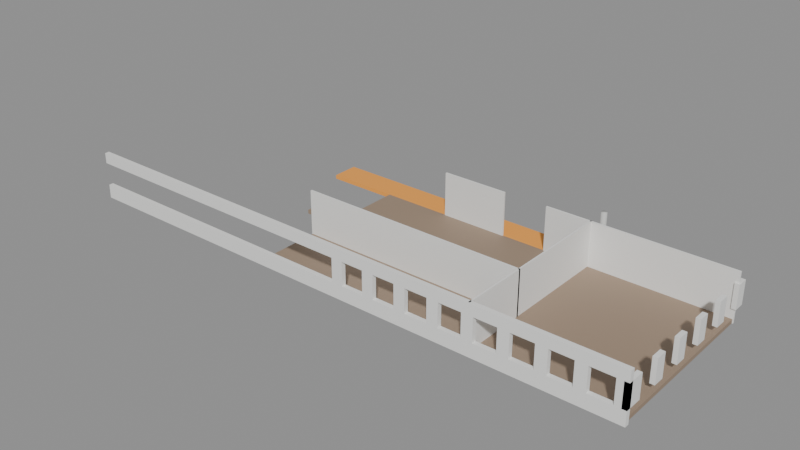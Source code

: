 # Source: SM_Bygg_Helgasetr_P2_O_S.blend  (saved by Blender 5.3.31; exported with 4.5.12 LTS)
import bpy
from mathutils import Matrix  # noqa: F401  (used for matrix-valued properties, if any)

bpy.ops.wm.read_factory_settings(use_empty=True)
scene = bpy.context.scene
scene.name = 'Scene'

# ---- materials (node trees are filled in below, after node groups)
mat_floor_in = bpy.data.materials.new('Floor_In')
mat_floor_in.diffuse_color = (0.33, 0.24, 0.17, 1.0)
mat_helgorange_in = bpy.data.materials.new('HelgOrange_In')
mat_helgorange_in.diffuse_color = (0.95, 0.38, 0.06, 1.0)
mat_plasterwhite_in = bpy.data.materials.new('PlasterWhite_In')
mat_plasterwhite_in.diffuse_color = (0.85, 0.85, 0.83, 1.0)
mat_concretesmooth_in = bpy.data.materials.new('ConcreteSmooth_In')
mat_concretesmooth_in.diffuse_color = (0.58, 0.58, 0.56, 1.0)

# ---- material node trees
mat_floor_in.use_nodes = True; mat_floor_in.node_tree.nodes.clear()
_N = mat_floor_in.node_tree.nodes; _L = mat_floor_in.node_tree.links
n0 = _N.new('ShaderNodeBsdfPrincipled'); n0.name = 'Principled BSDF'; n0.location = (-200, 100)
n0.inputs[0].default_value = (0.33, 0.24, 0.17, 1.0)
n0.inputs[2].default_value = 0.6
n0.inputs[10].default_value = 0.005
n1 = _N.new('ShaderNodeOutputMaterial'); n1.name = 'Material Output'; n1.location = (200, 100)
_L.new(n0.outputs[0], n1.inputs[0])
n1.is_active_output = True
mat_helgorange_in.use_nodes = True; mat_helgorange_in.node_tree.nodes.clear()
_N = mat_helgorange_in.node_tree.nodes; _L = mat_helgorange_in.node_tree.links
n0 = _N.new('ShaderNodeBsdfPrincipled'); n0.name = 'Principled BSDF'; n0.location = (-200, 100)
n0.inputs[0].default_value = (0.95, 0.38, 0.06, 1.0)
n0.inputs[2].default_value = 0.6
n0.inputs[10].default_value = 0.005
n1 = _N.new('ShaderNodeOutputMaterial'); n1.name = 'Material Output'; n1.location = (200, 100)
_L.new(n0.outputs[0], n1.inputs[0])
n1.is_active_output = True
mat_plasterwhite_in.use_nodes = True; mat_plasterwhite_in.node_tree.nodes.clear()
_N = mat_plasterwhite_in.node_tree.nodes; _L = mat_plasterwhite_in.node_tree.links
n0 = _N.new('ShaderNodeBsdfPrincipled'); n0.name = 'Principled BSDF'; n0.location = (-200, 100)
n0.inputs[0].default_value = (0.85, 0.85, 0.83, 1.0)
n0.inputs[2].default_value = 0.8
n0.inputs[10].default_value = 0.005
n1 = _N.new('ShaderNodeOutputMaterial'); n1.name = 'Material Output'; n1.location = (200, 100)
_L.new(n0.outputs[0], n1.inputs[0])
n1.is_active_output = True
mat_concretesmooth_in.use_nodes = True; mat_concretesmooth_in.node_tree.nodes.clear()
_N = mat_concretesmooth_in.node_tree.nodes; _L = mat_concretesmooth_in.node_tree.links
n0 = _N.new('ShaderNodeBsdfPrincipled'); n0.name = 'Principled BSDF'; n0.location = (-200, 100)
n0.inputs[0].default_value = (0.58, 0.58, 0.56, 1.0)
n0.inputs[2].default_value = 0.7
n0.inputs[10].default_value = 0.005
n1 = _N.new('ShaderNodeOutputMaterial'); n1.name = 'Material Output'; n1.location = (200, 100)
_L.new(n0.outputs[0], n1.inputs[0])
n1.is_active_output = True

# ---- meshes
me_sm_bygg_helgasetr_p2_o_s = bpy.data.meshes.new('SM_Bygg_Helgasetr_P2_O_S')
me_sm_bygg_helgasetr_p2_o_s.from_pydata([(-6.77, -20.05, 5.25), (25.75, -20.05, 5.25), (25.75, -23.8, 5.25), (-6.77, -23.8, 5.25), (-6.77, -20.05, 5.6), (25.75, -20.05, 5.6), (25.75, -23.8, 5.6), (-6.77, -23.8, 5.6), (-13.25, -17.6, 5.25), (13.25, -17.6, 5.25), (13.25, -20.05, 5.25), (-13.25, -20.05, 5.25), (-13.25, -17.6, 5.6), (13.25, -17.6, 5.6), (13.25, -20.05, 5.6), (-13.25, -20.05, 5.6), (-6.77, -26.9, 5.25), (25.75, -26.9, 5.25), (25.75, -35.66, 5.25), (-6.77, -35.66, 5.25), (-6.77, -26.9, 5.6), (25.75, -26.9, 5.6), (25.75, -35.66, 5.6), (-6.77, -35.66, 5.6), (-10.2, -23.8, 5.25), (-10.2, -26.9, 5.25), (-10.2, -23.8, 5.6), (-10.2, -26.9, 5.6), (13.47, -19.97, 5.25), (13.61, -19.97, 5.25), (13.61, -35.74, 5.25), (13.47, -35.74, 5.25), (13.47, -19.97, 9.55), (13.61, -19.97, 9.55), (13.61, -35.74, 9.55), (13.47, -35.74, 9.55), (25.55, -19.27, 6.5), (25.95, -19.27, 6.5), (25.95, -20.27, 6.5), (25.55, -20.27, 6.5), (25.55, -19.27, 8.6), (25.95, -19.27, 8.6), (25.95, -20.27, 8.6), (25.55, -20.27, 8.6), (25.55, -22.27, 6.5), (25.95, -22.27, 6.5), (25.95, -23.27, 6.5), (25.55, -23.27, 6.5), (25.55, -22.27, 8.6), (25.95, -22.27, 8.6), (25.95, -23.27, 8.6), (25.55, -23.27, 8.6), (25.55, -25.27, 6.5), (25.95, -25.27, 6.5), (25.95, -26.27, 6.5), (25.55, -26.27, 6.5), (25.55, -25.27, 8.6), (25.95, -25.27, 8.6), (25.95, -26.27, 8.6), (25.55, -26.27, 8.6), (25.55, -28.27, 6.5), (25.95, -28.27, 6.5), (25.95, -29.27, 6.5), (25.55, -29.27, 6.5), (25.55, -28.27, 8.6), (25.95, -28.27, 8.6), (25.95, -29.27, 8.6), (25.55, -29.27, 8.6), (25.55, -31.27, 6.5), (25.95, -31.27, 6.5), (25.95, -32.28, 6.5), (25.55, -32.28, 6.5), (25.55, -31.27, 8.6), (25.95, -31.27, 8.6), (25.95, -32.28, 8.6), (25.55, -32.28, 8.6), (25.55, -34.28, 6.5), (25.95, -34.28, 6.5), (25.95, -35.86, 6.5), (25.55, -35.86, 6.5), (25.55, -34.28, 8.6), (25.95, -34.28, 8.6), (25.55, -35.86, 8.6), (-0.5, -19.97, 5.25), (5.5, -19.97, 5.25), (5.5, -20.12, 5.25), (-0.5, -20.12, 5.25), (-0.5, -19.97, 9.55), (5.5, -19.97, 9.55), (5.5, -20.12, 9.55), (-0.5, -20.12, 9.55), (9.5, -19.97, 5.25), (25.83, -19.97, 5.25), (25.83, -20.12, 5.25), (9.5, -20.12, 5.25), (9.5, -19.97, 9.55), (25.83, -19.97, 9.55), (25.83, -20.12, 9.55), (9.5, -20.12, 9.55), (-6.845, -29.72, 5.25), (13.61, -29.72, 5.25), (13.61, -29.88, 5.25), (-6.845, -29.88, 5.25), (-6.845, -29.72, 9.55), (13.61, -29.72, 9.55), (13.61, -29.88, 9.55), (-6.845, -29.88, 9.55), (-25.95, -35.46, 5.25), (25.95, -35.46, 5.25), (25.95, -35.86, 5.25), (-25.95, -35.86, 5.25), (-25.95, -35.46, 6.5), (25.95, -35.46, 6.5), (-25.95, -35.86, 6.5), (-25.95, -35.46, 8.6), (25.95, -35.86, 8.6), (-25.95, -35.86, 8.6), (-25.95, -35.46, 9.55), (25.95, -35.46, 9.55), (25.95, -35.86, 9.55), (-25.95, -35.86, 9.55), (1.0, -35.46, 6.5), (2.0, -35.46, 6.5), (2.0, -35.86, 6.5), (1.0, -35.86, 6.5), (1.0, -35.46, 8.6), (2.0, -35.46, 8.6), (2.0, -35.86, 8.6), (1.0, -35.86, 8.6), (4.0, -35.46, 6.5), (5.0, -35.46, 6.5), (5.0, -35.86, 6.5), (4.0, -35.86, 6.5), (4.0, -35.46, 8.6), (5.0, -35.46, 8.6), (5.0, -35.86, 8.6), (4.0, -35.86, 8.6), (7.0, -35.46, 6.5), (8.0, -35.46, 6.5), (8.0, -35.86, 6.5), (7.0, -35.86, 6.5), (7.0, -35.46, 8.6), (8.0, -35.46, 8.6), (8.0, -35.86, 8.6), (7.0, -35.86, 8.6), (10.0, -35.46, 6.5), (11.0, -35.46, 6.5), (11.0, -35.86, 6.5), (10.0, -35.86, 6.5), (10.0, -35.46, 8.6), (11.0, -35.46, 8.6), (11.0, -35.86, 8.6), (10.0, -35.86, 8.6), (13.0, -35.46, 6.5), (14.0, -35.46, 6.5), (14.0, -35.86, 6.5), (13.0, -35.86, 6.5), (13.0, -35.46, 8.6), (14.0, -35.46, 8.6), (14.0, -35.86, 8.6), (13.0, -35.86, 8.6), (16.0, -35.46, 6.5), (17.0, -35.46, 6.5), (17.0, -35.86, 6.5), (16.0, -35.86, 6.5), (16.0, -35.46, 8.6), (17.0, -35.46, 8.6), (17.0, -35.86, 8.6), (16.0, -35.86, 8.6), (19.0, -35.46, 6.5), (20.0, -35.46, 6.5), (20.0, -35.86, 6.5), (19.0, -35.86, 6.5), (19.0, -35.46, 8.6), (20.0, -35.46, 8.6), (20.0, -35.86, 8.6), (19.0, -35.86, 8.6), (22.0, -35.46, 6.5), (23.0, -35.46, 6.5), (23.0, -35.86, 6.5), (22.0, -35.86, 6.5), (22.0, -35.46, 8.6), (23.0, -35.46, 8.6), (23.0, -35.86, 8.6), (22.0, -35.86, 8.6), (25.0, -35.46, 6.5), (25.0, -35.86, 6.5), (25.0, -35.46, 8.6), (25.95, -35.46, 8.6), (25.0, -35.86, 8.6), (13.79, -18.03, 5.6), (13.78, -18.09, 5.6), (13.76, -18.16, 5.6), (13.72, -18.21, 5.6), (13.66, -18.25, 5.6), (13.6, -18.27, 5.6), (13.54, -18.28, 5.6), (13.48, -18.27, 5.6), (13.41, -18.25, 5.6), (13.36, -18.21, 5.6), (13.32, -18.16, 5.6), (13.3, -18.09, 5.6), (13.29, -18.03, 5.6), (13.3, -17.97, 5.6), (13.32, -17.91, 5.6), (13.36, -17.85, 5.6), (13.41, -17.81, 5.6), (13.48, -17.79, 5.6), (13.54, -17.78, 5.6), (13.6, -17.79, 5.6), (13.66, -17.81, 5.6), (13.72, -17.85, 5.6), (13.76, -17.91, 5.6), (13.78, -17.97, 5.6), (13.79, -18.03, 9.55), (13.78, -18.09, 9.55), (13.76, -18.16, 9.55), (13.72, -18.21, 9.55), (13.66, -18.25, 9.55), (13.6, -18.27, 9.55), (13.54, -18.28, 9.55), (13.48, -18.27, 9.55), (13.41, -18.25, 9.55), (13.36, -18.21, 9.55), (13.32, -18.16, 9.55), (13.3, -18.09, 9.55), (13.29, -18.03, 9.55), (13.3, -17.97, 9.55), (13.32, -17.91, 9.55), (13.36, -17.85, 9.55), (13.41, -17.81, 9.55), (13.48, -17.79, 9.55), (13.54, -17.78, 9.55), (13.6, -17.79, 9.55), (13.66, -17.81, 9.55), (13.72, -17.85, 9.55), (13.76, -17.91, 9.55), (13.78, -17.97, 9.55)], [], [(0, 1, 2, 3), (4, 7, 6, 5), (0, 4, 5, 1), (1, 5, 6, 2), (2, 6, 7, 3), (3, 7, 4, 0), (8, 9, 10, 11), (12, 15, 14, 13), (8, 12, 13, 9), (9, 13, 14, 10), (10, 14, 15, 11), (11, 15, 12, 8), (16, 17, 18, 19), (20, 23, 22, 21), (16, 20, 21, 17), (17, 21, 22, 18), (18, 22, 23, 19), (19, 23, 20, 16), (24, 2, 17, 25), (26, 27, 21, 6), (24, 26, 6, 2), (2, 6, 21, 17), (17, 21, 27, 25), (25, 27, 26, 24), (28, 29, 30, 31), (32, 35, 34, 33), (28, 32, 33, 29), (29, 33, 34, 30), (30, 34, 35, 31), (31, 35, 32, 28), (36, 37, 38, 39), (40, 43, 42, 41), (36, 40, 41, 37), (37, 41, 42, 38), (38, 42, 43, 39), (39, 43, 40, 36), (44, 45, 46, 47), (48, 51, 50, 49), (44, 48, 49, 45), (45, 49, 50, 46), (46, 50, 51, 47), (47, 51, 48, 44), (52, 53, 54, 55), (56, 59, 58, 57), (52, 56, 57, 53), (53, 57, 58, 54), (54, 58, 59, 55), (55, 59, 56, 52), (60, 61, 62, 63), (64, 67, 66, 65), (60, 64, 65, 61), (61, 65, 66, 62), (62, 66, 67, 63), (63, 67, 64, 60), (68, 69, 70, 71), (72, 75, 74, 73), (68, 72, 73, 69), (69, 73, 74, 70), (70, 74, 75, 71), (71, 75, 72, 68), (76, 77, 78, 79), (80, 82, 115, 81), (76, 80, 81, 77), (77, 81, 115, 78), (78, 115, 82, 79), (79, 82, 80, 76), (83, 84, 85, 86), (87, 90, 89, 88), (83, 87, 88, 84), (84, 88, 89, 85), (85, 89, 90, 86), (86, 90, 87, 83), (91, 92, 93, 94), (95, 98, 97, 96), (91, 95, 96, 92), (92, 96, 97, 93), (93, 97, 98, 94), (94, 98, 95, 91), (99, 100, 101, 102), (103, 106, 105, 104), (99, 103, 104, 100), (100, 104, 105, 101), (101, 105, 106, 102), (102, 106, 103, 99), (107, 108, 109, 110), (111, 113, 78, 112), (107, 111, 112, 108), (108, 112, 78, 109), (109, 78, 113, 110), (110, 113, 111, 107), (114, 188, 115, 116), (117, 120, 119, 118), (114, 117, 118, 188), (188, 118, 119, 115), (115, 119, 120, 116), (116, 120, 117, 114), (121, 122, 123, 124), (125, 128, 127, 126), (121, 125, 126, 122), (122, 126, 127, 123), (123, 127, 128, 124), (124, 128, 125, 121), (129, 130, 131, 132), (133, 136, 135, 134), (129, 133, 134, 130), (130, 134, 135, 131), (131, 135, 136, 132), (132, 136, 133, 129), (137, 138, 139, 140), (141, 144, 143, 142), (137, 141, 142, 138), (138, 142, 143, 139), (139, 143, 144, 140), (140, 144, 141, 137), (145, 146, 147, 148), (149, 152, 151, 150), (145, 149, 150, 146), (146, 150, 151, 147), (147, 151, 152, 148), (148, 152, 149, 145), (153, 154, 155, 156), (157, 160, 159, 158), (153, 157, 158, 154), (154, 158, 159, 155), (155, 159, 160, 156), (156, 160, 157, 153), (161, 162, 163, 164), (165, 168, 167, 166), (161, 165, 166, 162), (162, 166, 167, 163), (163, 167, 168, 164), (164, 168, 165, 161), (169, 170, 171, 172), (173, 176, 175, 174), (169, 173, 174, 170), (170, 174, 175, 171), (171, 175, 176, 172), (172, 176, 173, 169), (177, 178, 179, 180), (181, 184, 183, 182), (177, 181, 182, 178), (178, 182, 183, 179), (179, 183, 184, 180), (180, 184, 181, 177), (185, 112, 78, 186), (187, 189, 115, 188), (185, 187, 188, 112), (112, 188, 115, 78), (78, 115, 189, 186), (186, 189, 187, 185), (213, 190, 191, 192, 193, 194, 195, 196, 197, 198, 199, 200, 201, 202, 203, 204, 205, 206, 207, 208, 209, 210, 211, 212), (214, 237, 236, 235, 234, 233, 232, 231, 230, 229, 228, 227, 226, 225, 224, 223, 222, 221, 220, 219, 218, 217, 216, 215), (190, 214, 215, 191), (191, 215, 216, 192), (192, 216, 217, 193), (193, 217, 218, 194), (194, 218, 219, 195), (195, 219, 220, 196), (196, 220, 221, 197), (197, 221, 222, 198), (198, 222, 223, 199), (199, 223, 224, 200), (200, 224, 225, 201), (201, 225, 226, 202), (202, 226, 227, 203), (203, 227, 228, 204), (204, 228, 229, 205), (205, 229, 230, 206), (206, 230, 231, 207), (207, 231, 232, 208), (208, 232, 233, 209), (209, 233, 234, 210), (210, 234, 235, 211), (211, 235, 236, 212), (212, 236, 237, 213), (213, 237, 214, 190)])
me_sm_bygg_helgasetr_p2_o_s.polygons.foreach_set('use_smooth', [0, 0, 0, 0, 0, 0, 0, 0, 0, 0, 0, 0, 0, 0, 0, 0, 0, 0, 0, 0, 0, 0, 0, 0, 0, 0, 0, 0, 0, 0, 0, 0, 0, 0, 0, 0, 0, 0, 0, 0, 0, 0, 0, 0, 0, 0, 0, 0, 0, 0, 0, 0, 0, 0, 0, 0, 0, 0, 0, 0, 0, 0, 0, 0, 0, 0, 0, 0, 0, 0, 0, 0, 0, 0, 0, 0, 0, 0, 0, 0, 0, 0, 0, 0, 0, 0, 0, 0, 0, 0, 0, 0, 0, 0, 0, 0, 0, 0, 0, 0, 0, 0, 0, 0, 0, 0, 0, 0, 0, 0, 0, 0, 0, 0, 0, 0, 0, 0, 0, 0, 0, 0, 0, 0, 0, 0, 0, 0, 0, 0, 0, 0, 0, 0, 0, 0, 0, 0, 0, 0, 0, 0, 0, 0, 0, 0, 0, 0, 0, 0, 1, 1, 1, 1, 1, 1, 1, 1, 1, 1, 1, 1, 1, 1, 1, 1, 1, 1, 1, 1, 1, 1, 1, 1, 1, 1])
me_sm_bygg_helgasetr_p2_o_s.polygons.foreach_set('material_index', [0, 0, 0, 0, 0, 0, 1, 1, 1, 1, 1, 1, 0, 0, 0, 0, 0, 0, 0, 0, 0, 0, 0, 0, 2, 2, 2, 2, 2, 2, 2, 2, 2, 2, 2, 2, 2, 2, 2, 2, 2, 2, 2, 2, 2, 2, 2, 2, 2, 2, 2, 2, 2, 2, 2, 2, 2, 2, 2, 2, 2, 2, 2, 2, 2, 2, 2, 2, 2, 2, 2, 2, 2, 2, 2, 2, 2, 2, 2, 2, 2, 2, 2, 2, 2, 2, 2, 2, 2, 2, 2, 2, 2, 2, 2, 2, 2, 2, 2, 2, 2, 2, 2, 2, 2, 2, 2, 2, 2, 2, 2, 2, 2, 2, 2, 2, 2, 2, 2, 2, 2, 2, 2, 2, 2, 2, 2, 2, 2, 2, 2, 2, 2, 2, 2, 2, 2, 2, 2, 2, 2, 2, 2, 2, 2, 2, 2, 2, 2, 2, 3, 3, 3, 3, 3, 3, 3, 3, 3, 3, 3, 3, 3, 3, 3, 3, 3, 3, 3, 3, 3, 3, 3, 3, 3, 3])
_uv = me_sm_bygg_helgasetr_p2_o_s.uv_layers.new(name='Float2')
_uv.uv.foreach_set('vector', [-3.385, -10.02, 12.88, -10.02, 12.88, -11.9, -3.385, -11.9, -3.385, -10.02, -3.385, -11.9, 12.88, -11.9, 12.88, -10.02, -3.385, 2.625, -3.385, 2.8, 12.88, 2.8, 12.88, 2.625, -10.02, 2.625, -10.02, 2.8, -11.9, 2.8, -11.9, 2.625, 12.88, 2.625, 12.88, 2.8, -3.385, 2.8, -3.385, 2.625, -11.9, 2.625, -11.9, 2.8, -10.02, 2.8, -10.02, 2.625, -6.625, -8.8, 6.625, -8.8, 6.625, -10.03, -6.625, -10.03, -6.625, -8.8, -6.625, -10.03, 6.625, -10.03, 6.625, -8.8, -6.625, 2.625, -6.625, 2.8, 6.625, 2.8, 6.625, 2.625, -8.8, 2.625, -8.8, 2.8, -10.03, 2.8, -10.03, 2.625, 6.625, 2.625, 6.625, 2.8, -6.625, 2.8, -6.625, 2.625, -10.03, 2.625, -10.03, 2.8, -8.8, 2.8, -8.8, 2.625, -3.385, -13.45, 12.88, -13.45, 12.88, -17.83, -3.385, -17.83, -3.385, -13.45, -3.385, -17.83, 12.88, -17.83, 12.88, -13.45, -3.385, 2.625, -3.385, 2.8, 12.88, 2.8, 12.88, 2.625, -13.45, 2.625, -13.45, 2.8, -17.83, 2.8, -17.83, 2.625, 12.88, 2.625, 12.88, 2.8, -3.385, 2.8, -3.385, 2.625, -17.83, 2.625, -17.83, 2.8, -13.45, 2.8, -13.45, 2.625, -5.1, -11.9, 12.88, -11.9, 12.88, -13.45, -5.1, -13.45, -5.1, -11.9, -5.1, -13.45, 12.88, -13.45, 12.88, -11.9, -5.1, 2.625, -5.1, 2.8, 12.88, 2.8, 12.88, 2.625, -11.9, 2.625, -11.9, 2.8, -13.45, 2.8, -13.45, 2.625, 12.88, 2.625, 12.88, 2.8, -5.1, 2.8, -5.1, 2.625, -13.45, 2.625, -13.45, 2.8, -11.9, 2.8, -11.9, 2.625, 6.733, -9.987, 6.807, -9.987, 6.807, -17.87, 6.733, -17.87, 6.733, -9.987, 6.733, -17.87, 6.807, -17.87, 6.807, -9.987, 6.733, 2.625, 6.733, 4.775, 6.807, 4.775, 6.807, 2.625, -9.987, 2.625, -9.987, 4.775, -17.87, 4.775, -17.87, 2.625, 6.807, 2.625, 6.807, 4.775, 6.733, 4.775, 6.733, 2.625, -17.87, 2.625, -17.87, 4.775, -9.987, 4.775, -9.987, 2.625, 12.77, -9.637, 12.98, -9.637, 12.98, -10.14, 12.77, -10.14, 12.77, -9.637, 12.77, -10.14, 12.98, -10.14, 12.98, -9.637, 12.77, 3.25, 12.77, 4.3, 12.98, 4.3, 12.98, 3.25, -9.637, 3.25, -9.637, 4.3, -10.14, 4.3, -10.14, 3.25, 12.98, 3.25, 12.98, 4.3, 12.77, 4.3, 12.77, 3.25, -10.14, 3.25, -10.14, 4.3, -9.637, 4.3, -9.637, 3.25, 12.77, -11.14, 12.98, -11.14, 12.98, -11.64, 12.77, -11.64, 12.77, -11.14, 12.77, -11.64, 12.98, -11.64, 12.98, -11.14, 12.77, 3.25, 12.77, 4.3, 12.98, 4.3, 12.98, 3.25, -11.14, 3.25, -11.14, 4.3, -11.64, 4.3, -11.64, 3.25, 12.98, 3.25, 12.98, 4.3, 12.77, 4.3, 12.77, 3.25, -11.64, 3.25, -11.64, 4.3, -11.14, 4.3, -11.14, 3.25, 12.77, -12.64, 12.98, -12.64, 12.98, -13.14, 12.77, -13.14, 12.77, -12.64, 12.77, -13.14, 12.98, -13.14, 12.98, -12.64, 12.77, 3.25, 12.77, 4.3, 12.98, 4.3, 12.98, 3.25, -12.64, 3.25, -12.64, 4.3, -13.14, 4.3, -13.14, 3.25, 12.98, 3.25, 12.98, 4.3, 12.77, 4.3, 12.77, 3.25, -13.14, 3.25, -13.14, 4.3, -12.64, 4.3, -12.64, 3.25, 12.77, -14.14, 12.98, -14.14, 12.98, -14.64, 12.77, -14.64, 12.77, -14.14, 12.77, -14.64, 12.98, -14.64, 12.98, -14.14, 12.77, 3.25, 12.77, 4.3, 12.98, 4.3, 12.98, 3.25, -14.14, 3.25, -14.14, 4.3, -14.64, 4.3, -14.64, 3.25, 12.98, 3.25, 12.98, 4.3, 12.77, 4.3, 12.77, 3.25, -14.64, 3.25, -14.64, 4.3, -14.14, 4.3, -14.14, 3.25, 12.77, -15.64, 12.98, -15.64, 12.98, -16.14, 12.77, -16.14, 12.77, -15.64, 12.77, -16.14, 12.98, -16.14, 12.98, -15.64, 12.77, 3.25, 12.77, 4.3, 12.98, 4.3, 12.98, 3.25, -15.64, 3.25, -15.64, 4.3, -16.14, 4.3, -16.14, 3.25, 12.98, 3.25, 12.98, 4.3, 12.77, 4.3, 12.77, 3.25, -16.14, 3.25, -16.14, 4.3, -15.64, 4.3, -15.64, 3.25, 12.77, -17.14, 12.98, -17.14, 12.98, -17.93, 12.77, -17.93, 12.77, -17.14, 12.77, -17.93, 12.98, -17.93, 12.98, -17.14, 12.77, 3.25, 12.77, 4.3, 12.98, 4.3, 12.98, 3.25, -17.14, 3.25, -17.14, 4.3, -17.93, 4.3, -17.93, 3.25, 12.98, 3.25, 12.98, 4.3, 12.77, 4.3, 12.77, 3.25, -17.93, 3.25, -17.93, 4.3, -17.14, 4.3, -17.14, 3.25, -0.25, -9.987, 2.75, -9.987, 2.75, -10.06, -0.25, -10.06, -0.25, -9.987, -0.25, -10.06, 2.75, -10.06, 2.75, -9.987, -0.25, 2.625, -0.25, 4.775, 2.75, 4.775, 2.75, 2.625, -9.987, 2.625, -9.987, 4.775, -10.06, 4.775, -10.06, 2.625, 2.75, 2.625, 2.75, 4.775, -0.25, 4.775, -0.25, 2.625, -10.06, 2.625, -10.06, 4.775, -9.987, 4.775, -9.987, 2.625, 4.75, -9.987, 12.91, -9.987, 12.91, -10.06, 4.75, -10.06, 4.75, -9.987, 4.75, -10.06, 12.91, -10.06, 12.91, -9.987, 4.75, 2.625, 4.75, 4.775, 12.91, 4.775, 12.91, 2.625, -9.987, 2.625, -9.987, 4.775, -10.06, 4.775, -10.06, 2.625, 12.91, 2.625, 12.91, 4.775, 4.75, 4.775, 4.75, 2.625, -10.06, 2.625, -10.06, 4.775, -9.987, 4.775, -9.987, 2.625, -3.422, -14.86, 6.807, -14.86, 6.807, -14.94, -3.422, -14.94, -3.422, -14.86, -3.422, -14.94, 6.807, -14.94, 6.807, -14.86, -3.422, 2.625, -3.422, 4.775, 6.807, 4.775, 6.807, 2.625, -14.86, 2.625, -14.86, 4.775, -14.94, 4.775, -14.94, 2.625, 6.807, 2.625, 6.807, 4.775, -3.422, 4.775, -3.422, 2.625, -14.94, 2.625, -14.94, 4.775, -14.86, 4.775, -14.86, 2.625, -12.98, -17.73, 12.98, -17.73, 12.98, -17.93, -12.98, -17.93, -12.98, -17.73, -12.98, -17.93, 12.98, -17.93, 12.98, -17.73, -12.98, 2.625, -12.98, 3.25, 12.98, 3.25, 12.98, 2.625, -17.73, 2.625, -17.73, 3.25, -17.93, 3.25, -17.93, 2.625, 12.98, 2.625, 12.98, 3.25, -12.98, 3.25, -12.98, 2.625, -17.93, 2.625, -17.93, 3.25, -17.73, 3.25, -17.73, 2.625, -12.98, -17.73, 12.98, -17.73, 12.98, -17.93, -12.98, -17.93, -12.98, -17.73, -12.98, -17.93, 12.98, -17.93, 12.98, -17.73, -12.98, 4.3, -12.98, 4.775, 12.98, 4.775, 12.98, 4.3, -17.73, 4.3, -17.73, 4.775, -17.93, 4.775, -17.93, 4.3, 12.98, 4.3, 12.98, 4.775, -12.98, 4.775, -12.98, 4.3, -17.93, 4.3, -17.93, 4.775, -17.73, 4.775, -17.73, 4.3, 0.5, -17.73, 1.0, -17.73, 1.0, -17.93, 0.5, -17.93, 0.5, -17.73, 0.5, -17.93, 1.0, -17.93, 1.0, -17.73, 0.5, 3.25, 0.5, 4.3, 1.0, 4.3, 1.0, 3.25, -17.73, 3.25, -17.73, 4.3, -17.93, 4.3, -17.93, 3.25, 1.0, 3.25, 1.0, 4.3, 0.5, 4.3, 0.5, 3.25, -17.93, 3.25, -17.93, 4.3, -17.73, 4.3, -17.73, 3.25, 2.0, -17.73, 2.5, -17.73, 2.5, -17.93, 2.0, -17.93, 2.0, -17.73, 2.0, -17.93, 2.5, -17.93, 2.5, -17.73, 2.0, 3.25, 2.0, 4.3, 2.5, 4.3, 2.5, 3.25, -17.73, 3.25, -17.73, 4.3, -17.93, 4.3, -17.93, 3.25, 2.5, 3.25, 2.5, 4.3, 2.0, 4.3, 2.0, 3.25, -17.93, 3.25, -17.93, 4.3, -17.73, 4.3, -17.73, 3.25, 3.5, -17.73, 4.0, -17.73, 4.0, -17.93, 3.5, -17.93, 3.5, -17.73, 3.5, -17.93, 4.0, -17.93, 4.0, -17.73, 3.5, 3.25, 3.5, 4.3, 4.0, 4.3, 4.0, 3.25, -17.73, 3.25, -17.73, 4.3, -17.93, 4.3, -17.93, 3.25, 4.0, 3.25, 4.0, 4.3, 3.5, 4.3, 3.5, 3.25, -17.93, 3.25, -17.93, 4.3, -17.73, 4.3, -17.73, 3.25, 5.0, -17.73, 5.5, -17.73, 5.5, -17.93, 5.0, -17.93, 5.0, -17.73, 5.0, -17.93, 5.5, -17.93, 5.5, -17.73, 5.0, 3.25, 5.0, 4.3, 5.5, 4.3, 5.5, 3.25, -17.73, 3.25, -17.73, 4.3, -17.93, 4.3, -17.93, 3.25, 5.5, 3.25, 5.5, 4.3, 5.0, 4.3, 5.0, 3.25, -17.93, 3.25, -17.93, 4.3, -17.73, 4.3, -17.73, 3.25, 6.5, -17.73, 7.0, -17.73, 7.0, -17.93, 6.5, -17.93, 6.5, -17.73, 6.5, -17.93, 7.0, -17.93, 7.0, -17.73, 6.5, 3.25, 6.5, 4.3, 7.0, 4.3, 7.0, 3.25, -17.73, 3.25, -17.73, 4.3, -17.93, 4.3, -17.93, 3.25, 7.0, 3.25, 7.0, 4.3, 6.5, 4.3, 6.5, 3.25, -17.93, 3.25, -17.93, 4.3, -17.73, 4.3, -17.73, 3.25, 8.0, -17.73, 8.5, -17.73, 8.5, -17.93, 8.0, -17.93, 8.0, -17.73, 8.0, -17.93, 8.5, -17.93, 8.5, -17.73, 8.0, 3.25, 8.0, 4.3, 8.5, 4.3, 8.5, 3.25, -17.73, 3.25, -17.73, 4.3, -17.93, 4.3, -17.93, 3.25, 8.5, 3.25, 8.5, 4.3, 8.0, 4.3, 8.0, 3.25, -17.93, 3.25, -17.93, 4.3, -17.73, 4.3, -17.73, 3.25, 9.5, -17.73, 10.0, -17.73, 10.0, -17.93, 9.5, -17.93, 9.5, -17.73, 9.5, -17.93, 10.0, -17.93, 10.0, -17.73, 9.5, 3.25, 9.5, 4.3, 10.0, 4.3, 10.0, 3.25, -17.73, 3.25, -17.73, 4.3, -17.93, 4.3, -17.93, 3.25, 10.0, 3.25, 10.0, 4.3, 9.5, 4.3, 9.5, 3.25, -17.93, 3.25, -17.93, 4.3, -17.73, 4.3, -17.73, 3.25, 11.0, -17.73, 11.5, -17.73, 11.5, -17.93, 11.0, -17.93, 11.0, -17.73, 11.0, -17.93, 11.5, -17.93, 11.5, -17.73, 11.0, 3.25, 11.0, 4.3, 11.5, 4.3, 11.5, 3.25, -17.73, 3.25, -17.73, 4.3, -17.93, 4.3, -17.93, 3.25, 11.5, 3.25, 11.5, 4.3, 11.0, 4.3, 11.0, 3.25, -17.93, 3.25, -17.93, 4.3, -17.73, 4.3, -17.73, 3.25, 12.5, -17.73, 12.98, -17.73, 12.98, -17.93, 12.5, -17.93, 12.5, -17.73, 12.5, -17.93, 12.98, -17.93, 12.98, -17.73, 12.5, 3.25, 12.5, 4.3, 12.98, 4.3, 12.98, 3.25, -17.73, 3.25, -17.73, 4.3, -17.93, 4.3, -17.93, 3.25, 12.98, 3.25, 12.98, 4.3, 12.5, 4.3, 12.5, 3.25, -17.93, 3.25, -17.93, 4.3, -17.73, 4.3, -17.73, 3.25, 6.891, -8.983, 6.895, -9.015, 6.891, -9.047, 6.878, -9.078, 6.858, -9.103, 6.832, -9.123, 6.802, -9.136, 6.77, -9.14, 6.738, -9.136, 6.707, -9.123, 6.682, -9.103, 6.662, -9.078, 6.649, -9.047, 6.645, -9.015, 6.649, -8.983, 6.662, -8.953, 6.682, -8.927, 6.707, -8.907, 6.738, -8.894, 6.77, -8.89, 6.802, -8.894, 6.832, -8.907, 6.858, -8.927, 6.878, -8.953, 6.895, -9.015, 6.891, -8.983, 6.878, -8.953, 6.858, -8.927, 6.832, -8.907, 6.802, -8.894, 6.77, -8.89, 6.738, -8.894, 6.707, -8.907, 6.682, -8.927, 6.662, -8.953, 6.649, -8.983, 6.645, -9.015, 6.649, -9.047, 6.662, -9.078, 6.682, -9.103, 6.707, -9.123, 6.738, -9.136, 6.77, -9.14, 6.802, -9.136, 6.832, -9.123, 6.858, -9.103, 6.878, -9.078, 6.891, -9.047, -9.015, 2.8, -9.015, 4.775, -9.047, 4.775, -9.047, 2.8, -9.047, 2.8, -9.047, 4.775, -9.078, 4.775, -9.078, 2.8, -9.078, 2.8, -9.078, 4.775, -9.103, 4.775, -9.103, 2.8, 6.858, 2.8, 6.858, 4.775, 6.832, 4.775, 6.832, 2.8, 6.832, 2.8, 6.832, 4.775, 6.802, 4.775, 6.802, 2.8, 6.802, 2.8, 6.802, 4.775, 6.77, 4.775, 6.77, 2.8, 6.77, 2.8, 6.77, 4.775, 6.738, 4.775, 6.738, 2.8, 6.738, 2.8, 6.738, 4.775, 6.707, 4.775, 6.707, 2.8, 6.707, 2.8, 6.707, 4.775, 6.682, 4.775, 6.682, 2.8, -9.103, 2.8, -9.103, 4.775, -9.078, 4.775, -9.078, 2.8, -9.078, 2.8, -9.078, 4.775, -9.047, 4.775, -9.047, 2.8, -9.047, 2.8, -9.047, 4.775, -9.015, 4.775, -9.015, 2.8, -9.015, 2.8, -9.015, 4.775, -8.983, 4.775, -8.983, 2.8, -8.983, 2.8, -8.983, 4.775, -8.953, 4.775, -8.953, 2.8, -8.953, 2.8, -8.953, 4.775, -8.927, 4.775, -8.927, 2.8, 6.682, 2.8, 6.682, 4.775, 6.707, 4.775, 6.707, 2.8, 6.707, 2.8, 6.707, 4.775, 6.738, 4.775, 6.738, 2.8, 6.738, 2.8, 6.738, 4.775, 6.77, 4.775, 6.77, 2.8, 6.77, 2.8, 6.77, 4.775, 6.802, 4.775, 6.802, 2.8, 6.802, 2.8, 6.802, 4.775, 6.832, 4.775, 6.832, 2.8, 6.832, 2.8, 6.832, 4.775, 6.858, 4.775, 6.858, 2.8, -8.927, 2.8, -8.927, 4.775, -8.953, 4.775, -8.953, 2.8, -8.953, 2.8, -8.953, 4.775, -8.983, 4.775, -8.983, 2.8, -8.983, 2.8, -8.983, 4.775, -9.015, 4.775, -9.015, 2.8])
me_sm_bygg_helgasetr_p2_o_s.materials.append(mat_floor_in)
me_sm_bygg_helgasetr_p2_o_s.materials.append(mat_helgorange_in)
me_sm_bygg_helgasetr_p2_o_s.materials.append(mat_plasterwhite_in)
me_sm_bygg_helgasetr_p2_o_s.materials.append(mat_concretesmooth_in)
me_sm_bygg_helgasetr_p2_o_s.update()

# ---- objects
ob_sm_bygg_helgasetr_p2_o_s = bpy.data.objects.new('SM_Bygg_Helgasetr_P2_O_S', me_sm_bygg_helgasetr_p2_o_s)

# ---- transforms, parenting, visibility, modifiers, constraints
ob_sm_bygg_helgasetr_p2_o_s.location = (0.0, 0.0, 0.0)

# ---- collection membership
scene.collection.objects.link(ob_sm_bygg_helgasetr_p2_o_s)

# ---- scene / render settings (as saved in the file)
scene.frame_start = 1; scene.frame_end = 250; scene.frame_set(1)
scene.render.engine = 'BLENDER_EEVEE_NEXT'
scene.render.bake_bias = 0.0
scene.render.bake_samples = 0
scene.render.compositor_device = 'GPU'
scene.eevee.use_volume_custom_range = False
scene.eevee.fast_gi_thickness_near = 0.1
scene.eevee.fast_gi_thickness_far = 0.0
scene.eevee.ray_tracing_options.screen_trace_thickness = 0.1
bpy.context.view_layer.update()

# ---- added for rendering (the .blend has no active camera and no usable light): camera, sun + grey world if the file has none
cam_auto = bpy.data.cameras.new('AutoCamera')
cam_auto.lens = 50.0
cam_auto.sensor_width = 36.0
cam_auto.clip_end = 1000.0
ob_auto_camera = bpy.data.objects.new('AutoCamera', cam_auto)
scene.collection.objects.link(ob_auto_camera)
ob_auto_camera.location = (51.0597, -88.0017, 48.2478)
ob_auto_camera.rotation_euler = (1.09748, -7.21219e-08, 0.694738)
scene.camera = ob_auto_camera
light_auto_sun = bpy.data.lights.new('AutoSun', 'SUN')
light_auto_sun.energy = 3.0
light_auto_sun.angle = 0.0523599
ob_auto_sun = bpy.data.objects.new('AutoSun', light_auto_sun)
scene.collection.objects.link(ob_auto_sun)
ob_auto_sun.rotation_euler = (0.872665, 0.174533, 0.523599)
if scene.world is None:
    world_auto = bpy.data.worlds.new('AutoWorld')
    world_auto.color = (0.3, 0.3, 0.3)
    scene.world = world_auto
bpy.context.view_layer.update()
